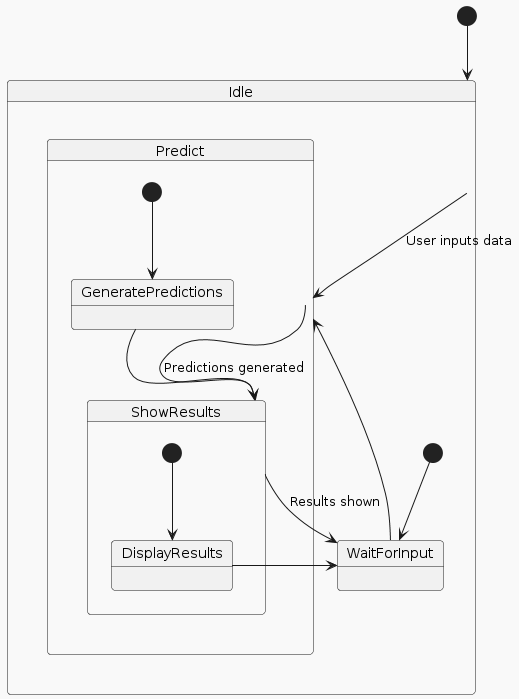

The diagram above was rendered by PlantUML. Its source (embedded in the PNG):
@startuml
!theme mars
[*] --> Idle

state Idle {
  [*] --> WaitForInput
  WaitForInput --> Predict
}

state Predict {
  [*] --> GeneratePredictions
  GeneratePredictions --> ShowResults
}

state ShowResults {
  [*] --> DisplayResults
  DisplayResults --> WaitForInput
}

Idle --> Predict : User inputs data
Predict --> ShowResults : Predictions generated
ShowResults --> WaitForInput : Results shown
@enduml